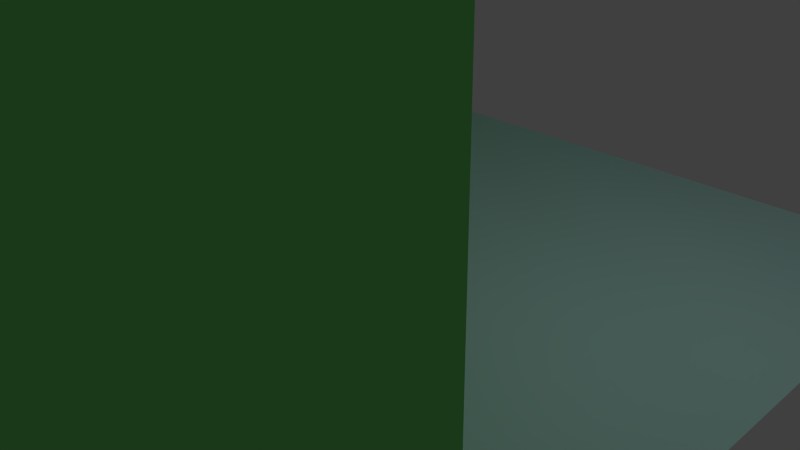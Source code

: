 # Source: ShipCorner.blend  (saved by Blender 2.74.0; exported with 4.5.12 LTS)
import bpy
from mathutils import Matrix  # noqa: F401  (used for matrix-valued properties, if any)

bpy.ops.wm.read_factory_settings(use_empty=True)
scene = bpy.context.scene
scene.name = 'Scene'

# ---- collections
col_collection_1 = bpy.data.collections.new('Collection 1'); scene.collection.children.link(col_collection_1)

# ---- materials (node trees are filled in below, after node groups)
mat_floor = bpy.data.materials.new('Floor')
mat_floor.alpha_threshold = 0.0
mat_floor.use_transparent_shadow = False
mat_floor.diffuse_color = (0.5206, 0.8, 0.7771, 1.0)
mat_floor.roughness = 0.5
mat_shipwall = bpy.data.materials.new('ShipWall')
mat_shipwall.alpha_threshold = 0.0
mat_shipwall.use_transparent_shadow = False
mat_shipwall.diffuse_color = (0.2032, 0.8, 0.1952, 1.0)
mat_shipwall.roughness = 0.5
mat_pipe = bpy.data.materials.new('Pipe')
mat_pipe.alpha_threshold = 0.0
mat_pipe.use_transparent_shadow = False
mat_pipe.diffuse_color = (0.7295, 0.8, 0.8, 1.0)
mat_pipe.roughness = 0.5

# ---- material node trees

# ---- world
world_world = bpy.data.worlds.new('World'); scene.world = world_world
world_world.color = (0.05088, 0.05088, 0.05088)
world_world.use_sun_shadow = False
world_world.sun_shadow_jitter_overblur = 0.0
world_world.cycles.sampling_method = 'MANUAL'
world_world.cycles.sample_map_resolution = 256

# ---- cameras
cam_camera = bpy.data.cameras.new('Camera')
cam_camera.clip_end = 100.0
cam_camera.lens = 35.0
cam_camera.sensor_width = 32.0
cam_camera.sensor_height = 18.0
cam_camera.ortho_scale = 7.314
cam_camera.dof.focus_distance = 0.0
cam_camera.dof.aperture_fstop = 128.0

# ---- lights
light_lamp = bpy.data.lights.new('Lamp', 'POINT')
light_lamp.transmission_factor = 0.0
light_lamp.cutoff_distance = 30.0
light_lamp.energy = 100.0
light_lamp.shadow_buffer_clip_start = 1.001
light_lamp.shadow_soft_size = 0.1
light_lamp.shadow_maximum_resolution = 0.006
light_lamp.use_absolute_resolution = True
light_lamp.cycles.use_multiple_importance_sampling = False

# ---- meshes
me_plane = bpy.data.meshes.new('Plane')
me_plane.from_pydata([(-1.0, -1.0, 0.0), (1.0, -1.0, 0.0), (-1.0, 1.0, 0.0), (1.0, 1.0, 0.0), (-1.0, 0.0, 0.0), (0.0, -1.0, 0.0), (1.0, 0.0, 0.0), (0.0, 1.0, 0.0), (0.0, 0.0, 0.0), (-1.0, -0.5, 0.0), (0.5, -1.0, 0.0), (1.0, 0.5, 0.0), (-0.5, 1.0, 0.0), (-1.0, 0.5, 0.0), (-0.5, -1.0, 0.0), (1.0, -0.5, 0.0), (0.5, 1.0, 0.0), (0.0, 0.5, 0.0), (0.0, -0.5, 0.0), (-0.5, 0.0, 0.0), (0.5, 0.0, 0.0), (0.5, -0.5, 0.0), (-0.5, -0.5, 0.0), (-0.5, 0.5, 0.0), (0.5, 0.5, 0.0), (-1.0, -0.75, 0.0), (0.75, -1.0, 0.0), (1.0, 0.75, 0.0), (-0.75, 1.0, 0.0), (-1.0, 0.25, 0.0), (-0.25, -1.0, 0.0), (1.0, -0.25, 0.0), (0.25, 1.0, 0.0), (0.0, 0.75, 0.0), (0.0, -0.25, 0.0), (-0.75, 0.0, 0.0), (0.25, 0.0, 0.0), (-1.0, -0.25, 0.0), (0.25, -1.0, 0.0), (1.0, 0.25, 0.0), (-0.25, 1.0, 0.0), (-1.0, 0.75, 0.0), (-0.75, -1.0, 0.0), (1.0, -0.75, 0.0), (0.75, 1.0, 0.0), (0.0, 0.25, 0.0), (0.0, -0.75, 0.0), (-0.25, 0.0, 0.0), (0.75, 0.0, 0.0), (0.5, -0.25, 0.0), (0.5, -0.75, 0.0), (0.25, -0.5, 0.0), (0.75, -0.5, 0.0), (-0.5, -0.25, 0.0), (-0.5, -0.75, 0.0), (-0.75, -0.5, 0.0), (-0.25, -0.5, 0.0), (-0.5, 0.75, 0.0), (-0.5, 0.25, 0.0), (-0.75, 0.5, 0.0), (-0.25, 0.5, 0.0), (0.5, 0.75, 0.0), (0.5, 0.25, 0.0), (0.25, 0.5, 0.0), (0.75, 0.5, 0.0), (0.75, 0.25, 0.0), (0.25, 0.25, 0.0), (0.25, 0.75, 0.0), (-0.25, 0.25, 0.0), (-0.75, 0.25, 0.0), (-0.75, 0.75, 0.0), (-0.25, -0.75, 0.0), (-0.75, -0.75, 0.0), (-0.75, -0.25, 0.0), (0.75, -0.75, 0.0), (0.25, -0.75, 0.0), (0.25, -0.25, 0.0), (0.75, -0.25, 0.0), (-0.25, -0.25, 0.0), (-0.25, 0.75, 0.0), (0.75, 0.75, 0.0), (-1.0, -0.75, 6.0), (-1.0, -1.0, 6.0), (-0.75, 1.0, 6.0), (-1.0, 1.0, 6.0), (-1.0, 0.25, 6.0), (-1.0, 0.0, 6.0), (-0.75, 0.0, 6.0), (-1.0, -0.25, 6.0), (-1.0, -0.5, 6.0), (-1.0, 0.75, 6.0), (-1.0, 0.5, 6.0), (-0.75, -0.5, 6.0), (-0.75, 0.5, 6.0), (-0.75, -1.0, 6.0), (-0.75, 0.25, 6.0), (-0.75, 0.75, 6.0), (-0.75, -0.75, 6.0), (-0.75, -0.25, 6.0), (0.75, -1.0, 6.0), (1.0, -1.0, 6.0), (-0.25, -1.0, 6.0), (0.0, -1.0, 6.0), (0.25, -1.0, 6.0), (0.5, -1.0, 6.0), (-0.75, -1.0, 6.0), (-0.5, -1.0, 6.0), (1.0, -0.75, 6.0), (0.0, -0.75, 6.0), (0.5, -0.75, 6.0), (-0.5, -0.75, 6.0), (-0.25, -0.75, 6.0), (-0.75, -0.75, 6.0), (0.75, -0.75, 6.0), (0.25, -0.75, 6.0), (0.03629, 0.03378, 5.372), (-0.3637, 0.03378, 5.371), (-0.7534, 0.03237, 5.391), (-0.3534, 0.03237, 5.392), (-0.7533, 0.03089, 5.331), (-0.3533, 0.03089, 5.332), (-0.7533, 0.02648, 5.273), (-0.3533, 0.02648, 5.274), (-0.7532, 0.01932, 5.22), (-0.3532, 0.01932, 5.221), (-0.7532, 0.00968, 5.173), (-0.3532, 0.00968, 5.174), (-0.7531, -0.002062, 5.135), (-0.3531, -0.002062, 5.136), (-0.7531, -0.01546, 5.107), (-0.3531, -0.01546, 5.107), (-0.7531, -0.02999, 5.089), (-0.3531, -0.02999, 5.09), (-0.7531, -0.04511, 5.083), (-0.3531, -0.04511, 5.084), (-0.7531, -0.06022, 5.089), (-0.3531, -0.06022, 5.09), (-0.7531, -0.07476, 5.107), (-0.3531, -0.07476, 5.107), (-0.7531, -0.08816, 5.135), (-0.3531, -0.08816, 5.136), (-0.7532, -0.0999, 5.173), (-0.3532, -0.0999, 5.174), (-0.7532, -0.1095, 5.22), (-0.3532, -0.1095, 5.221), (-0.7533, -0.1167, 5.273), (-0.3533, -0.1167, 5.274), (-0.7533, -0.1211, 5.331), (-0.3533, -0.1211, 5.332), (-0.7534, -0.1226, 5.391), (-0.3534, -0.1226, 5.392), (-0.7534, -0.1211, 5.452), (-0.3534, -0.1211, 5.452), (-0.7535, -0.1167, 5.509), (-0.3535, -0.1167, 5.51), (-0.7535, -0.1095, 5.563), (-0.3535, -0.1095, 5.564), (-0.7536, -0.0999, 5.61), (-0.3536, -0.0999, 5.61), (-0.7536, -0.08816, 5.648), (-0.3536, -0.08816, 5.649), (-0.7536, -0.07476, 5.676), (-0.3536, -0.07476, 5.677), (-0.7536, -0.06022, 5.694), (-0.3536, -0.06022, 5.695), (-0.7536, -0.04511, 5.7), (-0.3536, -0.04511, 5.701), (-0.7536, -0.02999, 5.694), (-0.3536, -0.02999, 5.695), (-0.7536, -0.01546, 5.676), (-0.3536, -0.01546, 5.677), (-0.7536, -0.002061, 5.648), (-0.3536, -0.002061, 5.649), (-0.7536, 0.00968, 5.61), (-0.3536, 0.00968, 5.61), (-0.7535, 0.01932, 5.563), (-0.3535, 0.01932, 5.564), (-0.7535, 0.02648, 5.509), (-0.3535, 0.02648, 5.51), (-0.7534, 0.03089, 5.452), (-0.3534, 0.03089, 5.452), (-0.3637, 0.03229, 5.311), (0.03634, 0.03229, 5.312), (-0.3636, 0.02788, 5.253), (0.0364, 0.02788, 5.254), (-0.3636, 0.02072, 5.2), (0.03644, 0.02072, 5.201), (-0.3635, 0.01109, 5.153), (0.03649, 0.01109, 5.154), (-0.3635, -0.0006554, 5.115), (0.03652, -0.0006554, 5.116), (-0.3635, -0.01405, 5.086), (0.03655, -0.01405, 5.087), (-0.3634, -0.02859, 5.069), (0.03656, -0.02859, 5.07), (-0.3634, -0.0437, 5.063), (0.03657, -0.0437, 5.064), (-0.3634, -0.05882, 5.069), (0.03656, -0.05882, 5.07), (-0.3635, -0.07335, 5.086), (0.03655, -0.07335, 5.087), (-0.3635, -0.08675, 5.115), (0.03652, -0.08675, 5.116), (-0.3635, -0.09849, 5.153), (0.03649, -0.09849, 5.154), (-0.3636, -0.1081, 5.2), (0.03644, -0.1081, 5.201), (-0.3636, -0.1153, 5.253), (0.0364, -0.1153, 5.254), (-0.3637, -0.1197, 5.311), (0.03634, -0.1197, 5.312), (-0.3637, -0.1212, 5.371), (0.03629, -0.1212, 5.372), (-0.3638, -0.1197, 5.432), (0.03623, -0.1197, 5.432), (-0.3638, -0.1153, 5.489), (0.03618, -0.1153, 5.49), (-0.3639, -0.1081, 5.543), (0.03613, -0.1081, 5.544), (-0.3639, -0.09849, 5.589), (0.03609, -0.09849, 5.59), (-0.3639, -0.08675, 5.628), (0.03605, -0.08675, 5.629), (-0.364, -0.07335, 5.656), (0.03603, -0.07335, 5.657), (-0.364, -0.05882, 5.674), (0.03601, -0.05882, 5.675), (-0.364, -0.0437, 5.68), (0.036, -0.0437, 5.681), (-0.364, -0.02859, 5.674), (0.03601, -0.02859, 5.675), (-0.364, -0.01405, 5.656), (0.03603, -0.01405, 5.657), (-0.3639, -0.0006553, 5.628), (0.03605, -0.0006553, 5.629), (-0.3639, 0.01109, 5.589), (0.03609, 0.01109, 5.59), (-0.3639, 0.02072, 5.543), (0.03613, 0.02072, 5.544), (-0.3638, 0.02788, 5.489), (0.03618, 0.02788, 5.49), (-0.3638, 0.03229, 5.432), (0.03623, 0.03229, 5.432), (0.2892, -0.09529, 5.372), (0.02816, 0.0317, 5.371), (0.02754, 0.03035, 5.311), (0.2886, -0.09665, 5.312), (0.02565, 0.02636, 5.253), (0.2867, -0.1006, 5.254), (0.02255, 0.01991, 5.2), (0.2836, -0.1071, 5.201), (0.01836, 0.01123, 5.153), (0.2794, -0.1158, 5.154), (0.01324, 0.0006609, 5.115), (0.2743, -0.1263, 5.116), (0.007402, -0.01139, 5.086), (0.2684, -0.1384, 5.087), (0.001054, -0.02447, 5.069), (0.2621, -0.1515, 5.069), (-0.005556, -0.03806, 5.063), (0.2555, -0.1651, 5.064), (-0.01217, -0.05166, 5.069), (0.2489, -0.1786, 5.069), (-0.01854, -0.06472, 5.086), (0.2425, -0.1917, 5.087), (-0.02442, -0.07676, 5.115), (0.2366, -0.2038, 5.116), (-0.02958, -0.08731, 5.153), (0.2315, -0.2143, 5.154), (-0.03382, -0.09596, 5.2), (0.2272, -0.2229, 5.201), (-0.03699, -0.1024, 5.253), (0.2241, -0.2294, 5.254), (-0.03895, -0.1063, 5.311), (0.2221, -0.2333, 5.312), (-0.03964, -0.1076, 5.371), (0.2214, -0.2346, 5.372), (-0.03902, -0.1063, 5.431), (0.222, -0.2333, 5.432), (-0.03713, -0.1023, 5.489), (0.2239, -0.2293, 5.49), (-0.03403, -0.09586, 5.542), (0.227, -0.2228, 5.543), (-0.02984, -0.08718, 5.589), (0.2312, -0.2142, 5.59), (-0.02472, -0.07661, 5.627), (0.2363, -0.2036, 5.628), (-0.01888, -0.06455, 5.656), (0.2422, -0.1915, 5.657), (-0.01253, -0.05148, 5.674), (0.2485, -0.1785, 5.674), (-0.005924, -0.03788, 5.679), (0.2551, -0.1649, 5.68), (0.0006921, -0.02429, 5.674), (0.2617, -0.1513, 5.674), (0.007061, -0.01123, 5.656), (0.2681, -0.1382, 5.657), (0.01294, 0.0008101, 5.627), (0.274, -0.1262, 5.628), (0.0181, 0.01136, 5.589), (0.2791, -0.1156, 5.59), (0.02234, 0.02001, 5.542), (0.2834, -0.107, 5.543), (0.02551, 0.02643, 5.489), (0.2865, -0.1006, 5.49), (0.02747, 0.03038, 5.431), (0.2885, -0.09661, 5.432), (0.5331, -0.2243, 5.361), (0.272, -0.09735, 5.361), (0.2714, -0.0987, 5.3), (0.5325, -0.2257, 5.301), (0.2695, -0.1027, 5.243), (0.5306, -0.2297, 5.243), (0.2664, -0.1091, 5.189), (0.5275, -0.2361, 5.19), (0.2622, -0.1178, 5.143), (0.5233, -0.2448, 5.143), (0.2571, -0.1284, 5.104), (0.5182, -0.2554, 5.105), (0.2513, -0.1404, 5.076), (0.5123, -0.2674, 5.077), (0.2449, -0.1535, 5.058), (0.506, -0.2805, 5.059), (0.2383, -0.1671, 5.052), (0.4994, -0.2941, 5.053), (0.2317, -0.1807, 5.058), (0.4927, -0.3077, 5.059), (0.2253, -0.1938, 5.076), (0.4864, -0.3208, 5.077), (0.2195, -0.2058, 5.104), (0.4805, -0.3328, 5.105), (0.2143, -0.2164, 5.143), (0.4753, -0.3433, 5.143), (0.21, -0.225, 5.189), (0.4711, -0.352, 5.19), (0.2069, -0.2314, 5.243), (0.4679, -0.3584, 5.243), (0.2049, -0.2354, 5.3), (0.466, -0.3624, 5.301), (0.2042, -0.2367, 5.361), (0.4653, -0.3637, 5.361), (0.2048, -0.2353, 5.421), (0.4659, -0.3623, 5.422), (0.2067, -0.2314, 5.479), (0.4678, -0.3584, 5.479), (0.2098, -0.2249, 5.532), (0.4709, -0.3519, 5.533), (0.214, -0.2162, 5.579), (0.4751, -0.3432, 5.58), (0.2191, -0.2057, 5.617), (0.4802, -0.3326, 5.618), (0.225, -0.1936, 5.646), (0.486, -0.3206, 5.646), (0.2313, -0.1805, 5.663), (0.4924, -0.3075, 5.664), (0.2379, -0.1669, 5.669), (0.499, -0.2939, 5.67), (0.2446, -0.1533, 5.663), (0.5056, -0.2803, 5.664), (0.2509, -0.1403, 5.646), (0.512, -0.2673, 5.646), (0.2568, -0.1282, 5.617), (0.5178, -0.2552, 5.618), (0.262, -0.1177, 5.579), (0.523, -0.2447, 5.58), (0.2662, -0.109, 5.532), (0.5273, -0.236, 5.533), (0.2694, -0.1026, 5.479), (0.5304, -0.2296, 5.479), (0.2713, -0.09867, 5.421), (0.5324, -0.2257, 5.422), (0.7405, -0.4126, 5.362), (0.5218, -0.2216, 5.362), (0.5209, -0.2228, 5.301), (0.7395, -0.4137, 5.302), (0.518, -0.2261, 5.244), (0.7367, -0.4171, 5.244), (0.5133, -0.2315, 5.19), (0.732, -0.4225, 5.191), (0.507, -0.2388, 5.144), (0.7257, -0.4298, 5.144), (0.4993, -0.2477, 5.105), (0.718, -0.4386, 5.106), (0.4905, -0.2578, 5.077), (0.7092, -0.4487, 5.078), (0.481, -0.2687, 5.059), (0.6996, -0.4597, 5.06), (0.471, -0.2801, 5.053), (0.6897, -0.4711, 5.054), (0.4611, -0.2915, 5.059), (0.6797, -0.4825, 5.06), (0.4515, -0.3024, 5.077), (0.6701, -0.4934, 5.078), (0.4427, -0.3125, 5.105), (0.6613, -0.5035, 5.106), (0.4349, -0.3213, 5.144), (0.6536, -0.5123, 5.144), (0.4286, -0.3286, 5.19), (0.6472, -0.5196, 5.191), (0.4238, -0.3339, 5.244), (0.6425, -0.5249, 5.244), (0.4209, -0.3372, 5.301), (0.6395, -0.5282, 5.302), (0.4199, -0.3383, 5.362), (0.6385, -0.5293, 5.362), (0.4208, -0.3372, 5.422), (0.6395, -0.5282, 5.423), (0.4237, -0.3338, 5.48), (0.6424, -0.5248, 5.48), (0.4284, -0.3284, 5.533), (0.647, -0.5194, 5.534), (0.4347, -0.3212, 5.58), (0.6534, -0.5121, 5.581), (0.4424, -0.3123, 5.618), (0.6611, -0.5033, 5.619), (0.4512, -0.3022, 5.646), (0.6699, -0.4932, 5.647), (0.4608, -0.2912, 5.664), (0.6794, -0.4822, 5.665), (0.4707, -0.2798, 5.67), (0.6893, -0.4708, 5.671), (0.4807, -0.2685, 5.664), (0.6993, -0.4594, 5.665), (0.4902, -0.2575, 5.646), (0.7089, -0.4485, 5.647), (0.4991, -0.2475, 5.618), (0.7177, -0.4384, 5.619), (0.5068, -0.2386, 5.58), (0.7254, -0.4296, 5.581), (0.5132, -0.2314, 5.533), (0.7318, -0.4224, 5.534), (0.5179, -0.226, 5.48), (0.7365, -0.417, 5.48), (0.5208, -0.2227, 5.422), (0.7395, -0.4137, 5.423), (0.8132, -0.7418, 5.371), (0.7343, -0.4115, 5.37), (0.7329, -0.412, 5.31), (0.8118, -0.7423, 5.311), (0.7286, -0.4134, 5.252), (0.8075, -0.7438, 5.253), (0.7218, -0.4158, 5.199), (0.8007, -0.7461, 5.2), (0.7125, -0.4189, 5.152), (0.7914, -0.7493, 5.153), (0.7012, -0.4227, 5.114), (0.7801, -0.7531, 5.115), (0.6883, -0.427, 5.086), (0.7672, -0.7574, 5.086), (0.6743, -0.4317, 5.068), (0.7532, -0.7621, 5.069), (0.6598, -0.4366, 5.062), (0.7387, -0.7669, 5.063), (0.6452, -0.4414, 5.068), (0.7241, -0.7718, 5.069), (0.6312, -0.4461, 5.086), (0.7101, -0.7764, 5.086), (0.6184, -0.4504, 5.114), (0.6972, -0.7807, 5.115), (0.607, -0.4541, 5.152), (0.6859, -0.7845, 5.153), (0.5978, -0.4572, 5.199), (0.6767, -0.7875, 5.2), (0.5909, -0.4594, 5.252), (0.6698, -0.7898, 5.253), (0.5866, -0.4608, 5.31), (0.6655, -0.7912, 5.311), (0.5852, -0.4613, 5.37), (0.6641, -0.7916, 5.371), (0.5866, -0.4607, 5.431), (0.6655, -0.7911, 5.431), (0.5908, -0.4593, 5.488), (0.6697, -0.7896, 5.489), (0.5977, -0.4569, 5.542), (0.6766, -0.7873, 5.543), (0.607, -0.4538, 5.588), (0.6859, -0.7841, 5.589), (0.6183, -0.45, 5.627), (0.6971, -0.7803, 5.628), (0.6311, -0.4457, 5.655), (0.71, -0.776, 5.656), (0.6451, -0.441, 5.673), (0.724, -0.7713, 5.674), (0.6597, -0.4361, 5.679), (0.7386, -0.7665, 5.68), (0.6742, -0.4313, 5.673), (0.7531, -0.7616, 5.674), (0.6882, -0.4266, 5.655), (0.7671, -0.757, 5.656), (0.7011, -0.4223, 5.627), (0.78, -0.7527, 5.628), (0.7124, -0.4186, 5.588), (0.7913, -0.7489, 5.589), (0.7217, -0.4155, 5.542), (0.8006, -0.7459, 5.543), (0.7286, -0.4133, 5.488), (0.8075, -0.7436, 5.489), (0.7329, -0.4119, 5.431), (0.8117, -0.7422, 5.431), (0.02548, -0.7889, 5.33), (0.1582, -0.2352, 5.238), (0.1575, -0.2332, 5.267), (0.0248, -0.7869, 5.359), (0.1592, -0.2284, 5.295), (0.0265, -0.7821, 5.387), (0.1632, -0.2211, 5.323), (0.03052, -0.7748, 5.415), (0.1694, -0.2116, 5.348), (0.0367, -0.7653, 5.441), (0.1775, -0.2002, 5.371), (0.04481, -0.7539, 5.463), (0.1872, -0.1873, 5.389), (0.05454, -0.741, 5.481), (0.1982, -0.1735, 5.403), (0.06551, -0.7273, 5.495), (0.21, -0.1593, 5.411), (0.07729, -0.7131, 5.503), (0.2222, -0.1453, 5.414), (0.08945, -0.699, 5.506), (0.2342, -0.1319, 5.411), (0.1015, -0.6856, 5.504), (0.2457, -0.1197, 5.403), (0.113, -0.6734, 5.495), (0.2562, -0.1091, 5.39), (0.1235, -0.6628, 5.482), (0.2653, -0.1006, 5.371), (0.1326, -0.6543, 5.464), (0.2726, -0.09451, 5.349), (0.1399, -0.6482, 5.441), (0.2779, -0.09103, 5.324), (0.1452, -0.6448, 5.416), (0.2809, -0.09031, 5.296), (0.1482, -0.644, 5.388), (0.2816, -0.09237, 5.268), (0.1489, -0.6461, 5.36), (0.2799, -0.09713, 5.239), (0.1472, -0.6509, 5.331), (0.2759, -0.1044, 5.211), (0.1432, -0.6581, 5.304), (0.2697, -0.1139, 5.186), (0.137, -0.6677, 5.278), (0.2616, -0.1254, 5.163), (0.1289, -0.6791, 5.256), (0.2518, -0.1382, 5.145), (0.1191, -0.6919, 5.237), (0.2409, -0.152, 5.131), (0.1082, -0.7057, 5.224), (0.2291, -0.1662, 5.123), (0.09638, -0.7199, 5.215), (0.2169, -0.1803, 5.12), (0.08422, -0.734, 5.212), (0.2049, -0.1936, 5.123), (0.07217, -0.7474, 5.215), (0.1934, -0.2059, 5.131), (0.06068, -0.7596, 5.223), (0.1829, -0.2164, 5.145), (0.0502, -0.7701, 5.237), (0.1738, -0.2249, 5.163), (0.04112, -0.7786, 5.255), (0.1665, -0.231, 5.185), (0.0338, -0.7847, 5.277), (0.1612, -0.2345, 5.21), (0.02852, -0.7882, 5.303), (0.006904, -0.8913, 5.335), (0.1396, -0.3376, 5.243), (0.1389, -0.3355, 5.271), (0.006221, -0.8892, 5.364), (0.1406, -0.3307, 5.3), (0.007923, -0.8845, 5.392), (0.1446, -0.3234, 5.328), (0.01194, -0.8772, 5.42), (0.1508, -0.3139, 5.353), (0.01813, -0.8676, 5.445), (0.1589, -0.3025, 5.375), (0.02624, -0.8562, 5.468), (0.1687, -0.2897, 5.394), (0.03596, -0.8434, 5.486), (0.1796, -0.2759, 5.408), (0.04693, -0.8296, 5.5), (0.1914, -0.2617, 5.416), (0.05872, -0.8154, 5.508), (0.2036, -0.2476, 5.419), (0.07087, -0.8013, 5.511), (0.2156, -0.2342, 5.416), (0.08293, -0.7879, 5.508), (0.2271, -0.222, 5.408), (0.09442, -0.7757, 5.5), (0.2376, -0.2115, 5.394), (0.1049, -0.7652, 5.487), (0.2467, -0.203, 5.376), (0.114, -0.7567, 5.468), (0.254, -0.1969, 5.354), (0.1213, -0.7506, 5.446), (0.2593, -0.1934, 5.329), (0.1266, -0.7471, 5.421), (0.2623, -0.1927, 5.301), (0.1296, -0.7464, 5.393), (0.263, -0.1947, 5.272), (0.1303, -0.7484, 5.365), (0.2613, -0.1995, 5.244), (0.1286, -0.7532, 5.336), (0.2573, -0.2068, 5.216), (0.1246, -0.7605, 5.308), (0.2511, -0.2163, 5.191), (0.1184, -0.77, 5.283), (0.243, -0.2277, 5.168), (0.1103, -0.7814, 5.26), (0.2333, -0.2405, 5.15), (0.1006, -0.7943, 5.242), (0.2223, -0.2543, 5.136), (0.08959, -0.8081, 5.228), (0.2105, -0.2685, 5.128), (0.0778, -0.8223, 5.22), (0.1984, -0.2826, 5.125), (0.06565, -0.8363, 5.217), (0.1863, -0.296, 5.128), (0.0536, -0.8497, 5.22), (0.1748, -0.3082, 5.136), (0.04211, -0.8619, 5.228), (0.1643, -0.3188, 5.149), (0.03162, -0.8725, 5.242), (0.1552, -0.3273, 5.168), (0.02255, -0.881, 5.26), (0.1479, -0.3334, 5.19), (0.01523, -0.8871, 5.282), (0.1426, -0.3368, 5.215), (0.009944, -0.8906, 5.307)], [], [(80, 27, 3, 44), (79, 33, 7, 40), (78, 34, 8, 47), (77, 31, 6, 48), (76, 49, 20, 36), (75, 50, 21, 51), (74, 43, 15, 52), (73, 53, 19, 35), (72, 54, 22, 55), (71, 46, 18, 56), (70, 57, 12, 28), (69, 58, 23, 59), (68, 45, 17, 60), (67, 61, 16, 32), (66, 62, 24, 63), (65, 39, 11, 64), (62, 65, 64, 24), (20, 48, 65, 62), (48, 6, 39, 65), (45, 66, 63, 17), (8, 36, 66, 45), (36, 20, 62, 66), (33, 67, 32, 7), (17, 63, 67, 33), (63, 24, 61, 67), (58, 68, 60, 23), (19, 47, 68, 58), (47, 8, 45, 68), (29, 4, 86, 85), (73, 35, 87, 98), (35, 19, 58, 69), (28, 2, 84, 83), (35, 69, 95, 87), (59, 23, 57, 70), (54, 71, 56, 22), (38, 10, 104, 103), (42, 14, 106, 105), (0, 42, 94, 82), (59, 70, 96, 93), (10, 26, 99, 104), (42, 72, 97, 94), (55, 73, 98, 92), (55, 22, 53, 73), (50, 74, 52, 21), (26, 1, 100, 99), (14, 30, 101, 106), (46, 75, 51, 18), (30, 5, 102, 101), (72, 42, 105, 112), (34, 76, 36, 8), (18, 51, 76, 34), (51, 21, 49, 76), (49, 77, 48, 20), (21, 52, 77, 49), (52, 15, 31, 77), (53, 78, 47, 19), (22, 56, 78, 53), (56, 18, 34, 78), (57, 79, 40, 12), (23, 60, 79, 57), (60, 17, 33, 79), (61, 80, 44, 16), (24, 64, 80, 61), (64, 11, 27, 80), (85, 95, 93, 91), (86, 87, 95, 85), (90, 96, 83, 84), (91, 93, 96, 90), (81, 97, 92, 89), (82, 94, 97, 81), (88, 98, 87, 86), (89, 92, 98, 88), (13, 29, 85, 91), (25, 0, 82, 81), (9, 25, 81, 89), (70, 28, 83, 96), (41, 13, 91, 90), (2, 41, 90, 84), (69, 59, 93, 95), (37, 9, 89, 88), (4, 37, 88, 86), (72, 55, 92, 97), (106, 101, 111, 110), (101, 102, 108, 111), (105, 106, 110, 112), (104, 99, 113, 109), (99, 100, 107, 113), (102, 103, 114, 108), (103, 104, 109, 114), (5, 38, 103, 102), (71, 54, 110, 111), (75, 46, 108, 114), (1, 43, 107, 100), (74, 50, 109, 113), (43, 74, 113, 107), (54, 72, 112, 110), (46, 71, 111, 108), (50, 75, 114, 109), (249, 250, 252, 251), (237, 238, 240, 239), (117, 118, 120, 119), (244, 245, 247, 249, 251, 253, 255, 257, 259, 261, 263, 265, 267, 269, 271, 273, 275, 277, 279, 281, 283, 285, 287, 289, 291, 293, 295, 297, 299, 301, 303, 305), (235, 236, 238, 237), (119, 120, 122, 121), (253, 254, 256, 255), (233, 234, 236, 235), (121, 122, 124, 123), (255, 256, 258, 257), (231, 232, 234, 233), (123, 124, 126, 125), (257, 258, 260, 259), (229, 230, 232, 231), (125, 126, 128, 127), (259, 260, 262, 261), (227, 228, 230, 229), (127, 128, 130, 129), (261, 262, 264, 263), (225, 226, 228, 227), (129, 130, 132, 131), (263, 264, 266, 265), (223, 224, 226, 225), (131, 132, 134, 133), (265, 266, 268, 267), (221, 222, 224, 223), (133, 134, 136, 135), (267, 268, 270, 269), (219, 220, 222, 221), (135, 136, 138, 137), (269, 270, 272, 271), (217, 218, 220, 219), (137, 138, 140, 139), (271, 272, 274, 273), (215, 216, 218, 217), (139, 140, 142, 141), (273, 274, 276, 275), (213, 214, 216, 215), (141, 142, 144, 143), (275, 276, 278, 277), (211, 212, 214, 213), (143, 144, 146, 145), (277, 278, 280, 279), (209, 210, 212, 211), (145, 146, 148, 147), (279, 280, 282, 281), (207, 208, 210, 209), (147, 148, 150, 149), (281, 282, 284, 283), (205, 206, 208, 207), (149, 150, 152, 151), (283, 284, 286, 285), (203, 204, 206, 205), (151, 152, 154, 153), (285, 286, 288, 287), (201, 202, 204, 203), (153, 154, 156, 155), (287, 288, 290, 289), (199, 200, 202, 201), (155, 156, 158, 157), (289, 290, 292, 291), (197, 198, 200, 199), (157, 158, 160, 159), (291, 292, 294, 293), (195, 196, 198, 197), (159, 160, 162, 161), (293, 294, 296, 295), (193, 194, 196, 195), (161, 162, 164, 163), (295, 296, 298, 297), (191, 192, 194, 193), (163, 164, 166, 165), (297, 298, 300, 299), (189, 190, 192, 191), (165, 166, 168, 167), (299, 300, 302, 301), (187, 188, 190, 189), (167, 168, 170, 169), (301, 302, 304, 303), (185, 186, 188, 187), (169, 170, 172, 171), (116, 181, 183, 185, 187, 189, 191, 193, 195, 197, 199, 201, 203, 205, 207, 209, 211, 213, 215, 217, 219, 221, 223, 225, 227, 229, 231, 233, 235, 237, 239, 241), (183, 184, 186, 185), (171, 172, 174, 173), (239, 240, 242, 241), (181, 182, 184, 183), (173, 174, 176, 175), (241, 242, 115, 116), (116, 115, 182, 181), (175, 176, 178, 177), (120, 118, 180, 178, 176, 174, 172, 170, 168, 166, 164, 162, 160, 158, 156, 154, 152, 150, 148, 146, 144, 142, 140, 138, 136, 134, 132, 130, 128, 126, 124, 122), (179, 180, 118, 117), (177, 178, 180, 179), (251, 252, 254, 253), (182, 115, 242, 240, 238, 236, 234, 232, 230, 228, 226, 224, 222, 220, 218, 216, 214, 212, 210, 208, 206, 204, 202, 200, 198, 196, 194, 192, 190, 188, 186, 184), (117, 119, 121, 123, 125, 127, 129, 131, 133, 135, 137, 139, 141, 143, 145, 147, 149, 151, 153, 155, 157, 159, 161, 163, 165, 167, 169, 171, 173, 175, 177, 179), (247, 248, 250, 249), (303, 304, 306, 305), (245, 246, 248, 247), (305, 306, 243, 244), (244, 243, 246, 245), (246, 243, 306, 304, 302, 300, 298, 296, 294, 292, 290, 288, 286, 284, 282, 280, 278, 276, 274, 272, 270, 268, 266, 264, 262, 260, 258, 256, 254, 252, 250, 248), (313, 314, 316, 315), (308, 309, 311, 313, 315, 317, 319, 321, 323, 325, 327, 329, 331, 333, 335, 337, 339, 341, 343, 345, 347, 349, 351, 353, 355, 357, 359, 361, 363, 365, 367, 369), (317, 318, 320, 319), (319, 320, 322, 321), (321, 322, 324, 323), (323, 324, 326, 325), (325, 326, 328, 327), (327, 328, 330, 329), (329, 330, 332, 331), (331, 332, 334, 333), (333, 334, 336, 335), (335, 336, 338, 337), (337, 338, 340, 339), (339, 340, 342, 341), (341, 342, 344, 343), (343, 344, 346, 345), (345, 346, 348, 347), (347, 348, 350, 349), (349, 350, 352, 351), (351, 352, 354, 353), (353, 354, 356, 355), (355, 356, 358, 357), (357, 358, 360, 359), (359, 360, 362, 361), (361, 362, 364, 363), (363, 364, 366, 365), (365, 366, 368, 367), (315, 316, 318, 317), (311, 312, 314, 313), (367, 368, 370, 369), (309, 310, 312, 311), (369, 370, 307, 308), (308, 307, 310, 309), (310, 307, 370, 368, 366, 364, 362, 360, 358, 356, 354, 352, 350, 348, 346, 344, 342, 340, 338, 336, 334, 332, 330, 328, 326, 324, 322, 320, 318, 316, 314, 312), (377, 378, 380, 379), (372, 373, 375, 377, 379, 381, 383, 385, 387, 389, 391, 393, 395, 397, 399, 401, 403, 405, 407, 409, 411, 413, 415, 417, 419, 421, 423, 425, 427, 429, 431, 433), (381, 382, 384, 383), (383, 384, 386, 385), (385, 386, 388, 387), (387, 388, 390, 389), (389, 390, 392, 391), (391, 392, 394, 393), (393, 394, 396, 395), (395, 396, 398, 397), (397, 398, 400, 399), (399, 400, 402, 401), (401, 402, 404, 403), (403, 404, 406, 405), (405, 406, 408, 407), (407, 408, 410, 409), (409, 410, 412, 411), (411, 412, 414, 413), (413, 414, 416, 415), (415, 416, 418, 417), (417, 418, 420, 419), (419, 420, 422, 421), (421, 422, 424, 423), (423, 424, 426, 425), (425, 426, 428, 427), (427, 428, 430, 429), (429, 430, 432, 431), (379, 380, 382, 381), (375, 376, 378, 377), (431, 432, 434, 433), (373, 374, 376, 375), (433, 434, 371, 372), (372, 371, 374, 373), (374, 371, 434, 432, 430, 428, 426, 424, 422, 420, 418, 416, 414, 412, 410, 408, 406, 404, 402, 400, 398, 396, 394, 392, 390, 388, 386, 384, 382, 380, 378, 376), (441, 442, 444, 443), (436, 437, 439, 441, 443, 445, 447, 449, 451, 453, 455, 457, 459, 461, 463, 465, 467, 469, 471, 473, 475, 477, 479, 481, 483, 485, 487, 489, 491, 493, 495, 497), (445, 446, 448, 447), (447, 448, 450, 449), (449, 450, 452, 451), (451, 452, 454, 453), (453, 454, 456, 455), (455, 456, 458, 457), (457, 458, 460, 459), (459, 460, 462, 461), (461, 462, 464, 463), (463, 464, 466, 465), (465, 466, 468, 467), (467, 468, 470, 469), (469, 470, 472, 471), (471, 472, 474, 473), (473, 474, 476, 475), (475, 476, 478, 477), (477, 478, 480, 479), (479, 480, 482, 481), (481, 482, 484, 483), (483, 484, 486, 485), (485, 486, 488, 487), (487, 488, 490, 489), (489, 490, 492, 491), (491, 492, 494, 493), (493, 494, 496, 495), (443, 444, 446, 445), (439, 440, 442, 441), (495, 496, 498, 497), (437, 438, 440, 439), (497, 498, 435, 436), (436, 435, 438, 437), (438, 435, 498, 496, 494, 492, 490, 488, 486, 484, 482, 480, 478, 476, 474, 472, 470, 468, 466, 464, 462, 460, 458, 456, 454, 452, 450, 448, 446, 444, 442, 440), (505, 506, 508, 507), (500, 501, 503, 505, 507, 509, 511, 513, 515, 517, 519, 521, 523, 525, 527, 529, 531, 533, 535, 537, 539, 541, 543, 545, 547, 549, 551, 553, 555, 557, 559, 561), (509, 510, 512, 511), (511, 512, 514, 513), (513, 514, 516, 515), (515, 516, 518, 517), (517, 518, 520, 519), (519, 520, 522, 521), (521, 522, 524, 523), (523, 524, 526, 525), (525, 526, 528, 527), (527, 528, 530, 529), (529, 530, 532, 531), (531, 532, 534, 533), (533, 534, 536, 535), (535, 536, 538, 537), (537, 538, 540, 539), (539, 540, 542, 541), (541, 542, 544, 543), (543, 544, 546, 545), (545, 546, 548, 547), (547, 548, 550, 549), (549, 550, 552, 551), (551, 552, 554, 553), (553, 554, 556, 555), (555, 556, 558, 557), (557, 558, 560, 559), (507, 508, 510, 509), (503, 504, 506, 505), (559, 560, 562, 561), (501, 502, 504, 503), (561, 562, 499, 500), (500, 499, 502, 501), (502, 499, 562, 560, 558, 556, 554, 552, 550, 548, 546, 544, 542, 540, 538, 536, 534, 532, 530, 528, 526, 524, 522, 520, 518, 516, 514, 512, 510, 508, 506, 504), (569, 570, 572, 571), (564, 565, 567, 569, 571, 573, 575, 577, 579, 581, 583, 585, 587, 589, 591, 593, 595, 597, 599, 601, 603, 605, 607, 609, 611, 613, 615, 617, 619, 621, 623, 625), (573, 574, 576, 575), (575, 576, 578, 577), (577, 578, 580, 579), (579, 580, 582, 581), (581, 582, 584, 583), (583, 584, 586, 585), (585, 586, 588, 587), (587, 588, 590, 589), (589, 590, 592, 591), (591, 592, 594, 593), (593, 594, 596, 595), (595, 596, 598, 597), (597, 598, 600, 599), (599, 600, 602, 601), (601, 602, 604, 603), (603, 604, 606, 605), (605, 606, 608, 607), (607, 608, 610, 609), (609, 610, 612, 611), (611, 612, 614, 613), (613, 614, 616, 615), (615, 616, 618, 617), (617, 618, 620, 619), (619, 620, 622, 621), (621, 622, 624, 623), (571, 572, 574, 573), (567, 568, 570, 569), (623, 624, 626, 625), (565, 566, 568, 567), (625, 626, 563, 564), (564, 563, 566, 565), (566, 563, 626, 624, 622, 620, 618, 616, 614, 612, 610, 608, 606, 604, 602, 600, 598, 596, 594, 592, 590, 588, 586, 584, 582, 580, 578, 576, 574, 572, 570, 568)])
me_plane.polygons.foreach_set('material_index', [0, 0, 0, 0, 0, 0, 0, 0, 0, 0, 0, 0, 0, 0, 0, 0, 0, 0, 0, 0, 0, 0, 0, 0, 0, 0, 0, 0, 1, 1, 0, 1, 1, 0, 0, 1, 1, 1, 1, 1, 1, 1, 0, 0, 1, 1, 0, 1, 1, 0, 0, 0, 0, 0, 0, 0, 0, 0, 0, 0, 0, 0, 0, 0, 1, 1, 0, 1, 1, 1, 1, 1, 1, 1, 1, 1, 1, 1, 1, 1, 1, 1, 1, 1, 1, 1, 1, 1, 1, 1, 1, 1, 1, 1, 1, 1, 1, 1, 2, 2, 2, 2, 2, 2, 2, 2, 2, 2, 2, 2, 2, 2, 2, 2, 2, 2, 2, 2, 2, 2, 2, 2, 2, 2, 2, 2, 2, 2, 2, 2, 2, 2, 2, 2, 2, 2, 2, 2, 2, 2, 2, 2, 2, 2, 2, 2, 2, 2, 2, 2, 2, 2, 2, 2, 2, 2, 2, 2, 2, 2, 2, 2, 2, 2, 2, 2, 2, 2, 2, 2, 2, 2, 2, 2, 2, 2, 2, 2, 2, 2, 2, 2, 2, 2, 2, 2, 2, 2, 2, 2, 2, 2, 2, 2, 2, 2, 2, 2, 2, 2, 2, 2, 2, 2, 2, 2, 2, 2, 2, 2, 2, 2, 2, 2, 2, 2, 2, 2, 2, 2, 2, 2, 2, 2, 2, 2, 2, 2, 2, 2, 2, 2, 2, 2, 2, 2, 2, 2, 2, 2, 2, 2, 2, 2, 2, 2, 2, 2, 2, 2, 2, 2, 2, 2, 2, 2, 2, 2, 2, 2, 2, 2, 2, 2, 2, 2, 2, 2, 2, 2, 2, 2, 2, 2, 2, 2, 2, 2, 2, 2, 2, 2, 2, 2, 2, 2, 2, 2, 2, 2, 2, 2, 2, 2, 2, 2, 2, 2, 2, 2, 2, 2, 2, 2, 2, 2, 2, 2, 2, 2, 2, 2, 2, 2, 2, 2, 2, 2, 2, 2, 2, 2, 2, 2, 2, 2, 2, 2, 2, 2, 2, 2, 2, 2, 2, 2, 2, 2, 2, 2, 2, 2, 2, 2, 2, 2, 2, 2, 2, 2, 2, 2, 2, 2, 2, 2, 2, 2, 2, 2, 2, 2, 2, 2, 2, 2, 2, 2, 2, 2])
me_plane.materials.append(mat_floor)
me_plane.materials.append(mat_shipwall)
me_plane.materials.append(mat_pipe)
me_plane.use_remesh_preserve_volume = False
me_plane.use_remesh_preserve_attributes = False
me_plane.use_mirror_vertex_groups = False
me_plane.update()

# ---- objects
ob_plane = bpy.data.objects.new('Plane', me_plane)
ob_lamp = bpy.data.objects.new('Lamp', light_lamp)
ob_camera = bpy.data.objects.new('Camera', cam_camera)

# ---- transforms, parenting, visibility, modifiers, constraints
ob_plane.location = (0.0, 0.0, 0.0)
ob_plane.scale = (5.0, 5.0, 1.0)
ob_plane.lineart.crease_threshold = 0.0
ob_lamp.location = (4.076, 1.005, 5.904)
ob_lamp.rotation_euler = (0.6503, 0.05522, 1.866)
ob_lamp.lock_rotations_4d = False
ob_lamp.empty_display_type = 'ARROWS'
ob_lamp.color = (0.0, 0.0, 0.0, 0.0)
ob_lamp.lineart.crease_threshold = 0.0
ob_camera.location = (7.481, -6.508, 5.344)
ob_camera.rotation_euler = (1.109, 0.01082, 0.8149)
ob_camera.lock_rotations_4d = False
ob_camera.empty_display_type = 'ARROWS'
ob_camera.color = (0.0, 0.0, 0.0, 0.0)
ob_camera.display_type = 'WIRE'
ob_camera.lineart.crease_threshold = 0.0

# ---- collection membership
col_collection_1.objects.link(ob_plane)
col_collection_1.objects.link(ob_lamp)
col_collection_1.objects.link(ob_camera)

# ---- scene / render settings (as saved in the file)
scene.camera = ob_camera
scene.frame_start = 1; scene.frame_end = 250; scene.frame_set(1)
scene.render.engine = 'BLENDER_EEVEE_NEXT'
scene.render.resolution_percentage = 50
scene.render.dither_intensity = 0.0
scene.cycles.use_denoising = False
scene.cycles.samples = 10
scene.cycles.sampling_pattern = 'TABULATED_SOBOL'
scene.cycles.light_sampling_threshold = 0.0
scene.cycles.use_adaptive_sampling = False
scene.cycles.use_light_tree = False
scene.cycles.blur_glossy = 0.0
scene.cycles.pixel_filter_type = 'GAUSSIAN'
scene.cycles.sample_clamp_indirect = 0.0
scene.view_settings.view_transform = 'Standard'
bpy.context.view_layer.update()
